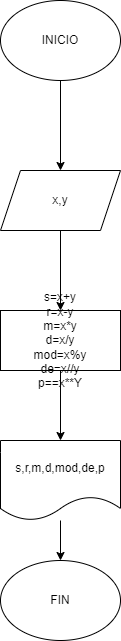

The diagram above was exported from draw.io. Its source (the exported page's mxGraphModel, read from the mxfile embedded in the PNG):
<mxGraphModel dx="1086" dy="792" grid="1" gridSize="10" guides="1" tooltips="1" connect="1" arrows="1" fold="1" page="1" pageScale="1" pageWidth="850" pageHeight="1100" math="0" shadow="0">
  <root>
    <mxCell id="0" />
    <mxCell id="1" parent="0" />
    <mxCell id="4" value="" style="edgeStyle=none;html=1;" edge="1" parent="1" source="2" target="3">
      <mxGeometry relative="1" as="geometry" />
    </mxCell>
    <mxCell id="2" value="INICIO" style="ellipse;whiteSpace=wrap;html=1;" vertex="1" parent="1">
      <mxGeometry x="350" y="60" width="120" height="80" as="geometry" />
    </mxCell>
    <mxCell id="6" value="" style="edgeStyle=none;html=1;" edge="1" parent="1" source="3" target="5">
      <mxGeometry relative="1" as="geometry" />
    </mxCell>
    <mxCell id="3" value="x,y" style="shape=parallelogram;perimeter=parallelogramPerimeter;whiteSpace=wrap;html=1;fixedSize=1;" vertex="1" parent="1">
      <mxGeometry x="350" y="230" width="120" height="60" as="geometry" />
    </mxCell>
    <mxCell id="8" value="" style="edgeStyle=none;html=1;" edge="1" parent="1" source="5" target="7">
      <mxGeometry relative="1" as="geometry" />
    </mxCell>
    <mxCell id="5" value="s=x+y&lt;br&gt;r=x-y&lt;br&gt;m=x*y&lt;br&gt;d=x/y&lt;br&gt;mod=x%y&lt;br&gt;de=x//y&lt;br&gt;p==x**Y" style="whiteSpace=wrap;html=1;" vertex="1" parent="1">
      <mxGeometry x="350" y="370" width="120" height="60" as="geometry" />
    </mxCell>
    <mxCell id="10" value="" style="edgeStyle=none;html=1;" edge="1" parent="1" source="7" target="9">
      <mxGeometry relative="1" as="geometry" />
    </mxCell>
    <mxCell id="7" value="s,r,m,d,mod,de,p" style="shape=document;whiteSpace=wrap;html=1;boundedLbl=1;" vertex="1" parent="1">
      <mxGeometry x="350" y="500" width="120" height="80" as="geometry" />
    </mxCell>
    <mxCell id="9" value="FIN" style="ellipse;whiteSpace=wrap;html=1;" vertex="1" parent="1">
      <mxGeometry x="350" y="620" width="120" height="80" as="geometry" />
    </mxCell>
  </root>
</mxGraphModel>